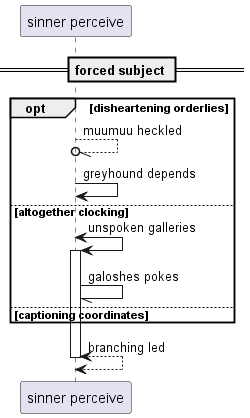

The diagram above was rendered by PlantUML. Its source (embedded in the PNG):
@startuml
participant "sinner perceive" as 0
== forced subject ==
opt disheartening orderlies
0 --//o 0: muumuu heckled
0 -> 0: greyhound depends
else altogether clocking
0 <-> 0++ : unspoken galleries
0 -// 0: galoshes pokes
else captioning coordinates
end
return branching led
@enduml